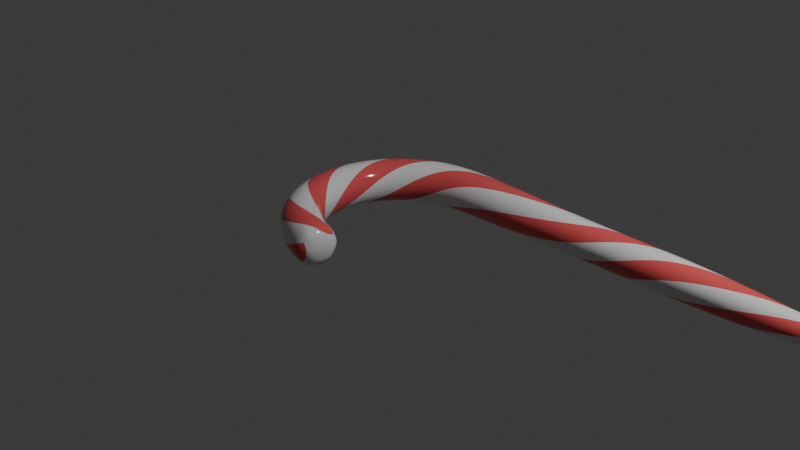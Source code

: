 # Source: CandyCaneWeapon.blend  (saved by Blender 4.0.36; exported with 4.5.12 LTS)
import bpy
from mathutils import Matrix  # noqa: F401  (used for matrix-valued properties, if any)

bpy.ops.wm.read_factory_settings(use_empty=True)
scene = bpy.context.scene
scene.name = 'Scene'

# ---- collections
col_collection = bpy.data.collections.new('Collection'); scene.collection.children.link(col_collection)

# ---- materials (node trees are filled in below, after node groups)
mat_white = bpy.data.materials.new('white')
mat_red = bpy.data.materials.new('red')

# ---- material node trees
mat_white.use_nodes = True; mat_white.node_tree.nodes.clear()
_N = mat_white.node_tree.nodes; _L = mat_white.node_tree.links
n0 = _N.new('ShaderNodeBsdfPrincipled'); n0.name = 'Principled BSDF'; n0.location = (10, 300)
n0.inputs[2].default_value = 0.1
n0.inputs[3].default_value = 1.45
n1 = _N.new('ShaderNodeOutputMaterial'); n1.name = 'Material Output'; n1.location = (300, 300)
_L.new(n0.outputs[0], n1.inputs[0])
n1.is_active_output = True
mat_red.use_nodes = True; mat_red.node_tree.nodes.clear()
_N = mat_red.node_tree.nodes; _L = mat_red.node_tree.links
n0 = _N.new('ShaderNodeBsdfPrincipled'); n0.name = 'Principled BSDF'; n0.location = (10, 300)
n0.inputs[0].default_value = (0.801, 0.1072, 0.1096, 1.0)
n0.inputs[2].default_value = 0.1
n0.inputs[3].default_value = 1.45
n1 = _N.new('ShaderNodeOutputMaterial'); n1.name = 'Material Output'; n1.location = (300, 300)
_L.new(n0.outputs[0], n1.inputs[0])
n1.is_active_output = True

# ---- world
world_world = bpy.data.worlds.new('World'); scene.world = world_world
world_world.use_nodes = True; world_world.node_tree.nodes.clear()
_N = world_world.node_tree.nodes; _L = world_world.node_tree.links
n0 = _N.new('ShaderNodeOutputWorld'); n0.name = 'World Output'; n0.location = (300, 300)
n1 = _N.new('ShaderNodeBackground'); n1.name = 'Background'; n1.location = (10, 300)
n1.inputs[0].default_value = (0.05088, 0.05088, 0.05088, 1.0)
_L.new(n1.outputs[0], n0.inputs[0])
n0.is_active_output = True
world_world.color = (0.05088, 0.05088, 0.05088)
world_world.use_sun_shadow = False
world_world.sun_shadow_jitter_overblur = 0.0

# ---- cameras
cam_camera = bpy.data.cameras.new('Camera')
cam_camera.clip_end = 100.0
cam_camera.ortho_scale = 7.314

# ---- lights
light_light = bpy.data.lights.new('Light', 'POINT')
light_light.transmission_factor = 0.0
light_light.use_soft_falloff = False
light_light.energy = 1000.0
light_light.shadow_soft_size = 0.1
light_light.shadow_maximum_resolution = 0.006
light_light.use_absolute_resolution = True

# ---- meshes
me_circle_001 = bpy.data.meshes.new('Circle.001')
me_circle_001.from_pydata([(-0.02826, -1.215, 0.125), (3.725e-09, -1.0, 0.25), (0.02826, -0.7853, 0.125), (0.02826, -0.7853, -0.125), (7.451e-09, -1.0, -0.25), (-0.02826, -1.215, -0.125), (-0.2912, -1.087, 0.2165), (-0.2265, -0.8452, 0.2165), (-0.1941, -0.7244, 2.049e-07), (-0.2265, -0.8452, -0.2165), (-0.2912, -1.087, -0.2165), (-0.3235, -1.207, -2.459e-07), (-0.6083, -1.054, 0.125), (-0.5, -0.866, 0.25), (-0.3917, -0.6785, 0.125), (-0.3917, -0.6785, -0.125), (-0.5, -0.866, -0.25), (-0.6083, -1.054, -0.125), (-0.7955, -0.7955, 0.2165), (-0.6187, -0.6187, 0.2165), (-0.5303, -0.5303, 2.161e-07), (-0.6187, -0.6187, -0.2165), (-0.7955, -0.7955, -0.2165), (-0.8839, -0.8839, -2.459e-07), (-1.054, -0.6083, 0.125), (-0.866, -0.5, 0.25), (-0.6785, -0.3917, 0.125), (-0.6785, -0.3917, -0.125), (-0.866, -0.5, -0.25), (-1.054, -0.6083, -0.125), (-1.087, -0.2912, 0.2165), (-0.8452, -0.2265, 0.2165), (-0.7244, -0.1941, 2.142e-07), (-0.8452, -0.2265, -0.2165), (-1.087, -0.2912, -0.2165), (-1.207, -0.3235, -2.515e-07), (-1.217, 3.725e-09, 0.125), (-1.0, -1.49e-08, 0.25), (-0.7835, -2.235e-08, 0.125), (-0.7835, -3.725e-09, -0.125), (-1.0, 1.49e-08, -0.25), (-1.217, 2.98e-08, -0.125), (-1.087, 0.2912, 0.2165), (-0.8452, 0.2265, 0.2165), (-0.7244, 0.1941, 2.142e-07), (-0.8452, 0.2265, -0.2165), (-1.087, 0.2912, -0.2165), (-1.207, 0.3235, -2.515e-07), (-1.054, 0.6083, 0.125), (-0.866, 0.5, 0.25), (-0.6785, 0.3917, 0.125), (-0.6785, 0.3917, -0.125), (-0.866, 0.5, -0.25), (-1.054, 0.6083, -0.125), (-0.7955, 0.7955, 0.2165), (-0.6187, 0.6187, 0.2165), (-0.5303, 0.5303, 2.384e-07), (-0.6187, 0.6187, -0.2165), (-0.7955, 0.7955, -0.2165), (-0.8839, 0.8839, -2.682e-07), (-0.6083, 1.054, 0.125), (-0.5, 0.866, 0.25), (-0.3917, 0.6785, 0.125), (-0.3917, 0.6785, -0.125), (-0.5, 0.866, -0.25), (-0.6083, 1.054, -0.125), (-0.2912, 1.087, 0.2165), (-0.2265, 0.8452, 0.2165), (-0.1941, 0.7244, 2.272e-07), (-0.2265, 0.8452, -0.2165), (-0.2912, 1.087, -0.2165), (-0.3235, 1.207, -2.608e-07), (-0.01416, 1.216, 0.125), (7.451e-09, 1.0, 0.25), (0.01416, 0.784, 0.125), (0.01416, 0.784, -0.125), (1.118e-08, 1.0, -0.25), (-0.01416, 1.216, -0.125), (0.2917, 1.125, 0.2165), (0.2917, 0.875, 0.2165), (0.2917, 0.75, 2.086e-07), (0.2917, 0.875, -0.2165), (0.2917, 1.125, -0.2165), (0.2917, 1.25, -2.421e-07), (1.147, 1.191, 0.11), (1.147, 1.0, 0.22), (1.147, 0.8095, 0.11), (1.147, 0.8095, -0.11), (1.147, 1.0, -0.22), (1.147, 1.191, -0.11), (1.521, 1.105, 0.1813), (1.521, 0.8953, 0.1813), (1.521, 0.7907, 1.186e-05), (1.521, 0.8953, -0.1813), (1.521, 1.105, -0.1813), (1.521, 1.209, 1.149e-05), (1.765, 1.181, 0.1047), (1.765, 1.0, 0.2093), (1.765, 0.8187, 0.1047), (1.765, 0.8187, -0.1046), (1.765, 1.0, -0.2093), (1.765, 1.181, -0.1046), (2.009, 1.105, 0.1813), (2.009, 0.8953, 0.1813), (2.009, 0.7907, 1.186e-05), (2.009, 0.8953, -0.1813), (2.009, 1.105, -0.1813), (2.009, 1.209, 1.149e-05), (2.253, 1.181, 0.1047), (2.253, 1.0, 0.2093), (2.253, 0.8187, 0.1047), (2.253, 0.8187, -0.1046), (2.253, 1.0, -0.2093), (2.253, 1.181, -0.1046), (2.498, 1.105, 0.1813), (2.498, 0.8953, 0.1813), (2.498, 0.7907, 1.186e-05), (2.498, 0.8953, -0.1813), (2.498, 1.105, -0.1813), (2.498, 1.209, 1.149e-05), (2.742, 1.181, 0.1047), (2.742, 1.0, 0.2093), (2.742, 0.8187, 0.1047), (2.742, 0.8187, -0.1046), (2.742, 1.0, -0.2093), (2.742, 1.181, -0.1046), (3.287, 1.094, 0.1633), (3.287, 0.9057, 0.1633), (3.287, 0.8114, 1.185e-05), (3.287, 0.9057, -0.1633), (3.287, 1.094, -0.1633), (3.287, 1.189, 1.151e-05), (3.592, 1.145, 0.08387), (3.592, 1.0, 0.1677), (3.592, 0.8547, 0.08387), (3.592, 0.8547, -0.08385), (3.592, 1.0, -0.1677), (3.592, 1.145, -0.08385), (3.869, 1.072, 0.1252), (3.869, 0.9277, 0.1252), (3.869, 0.8555, 1.181e-05), (3.869, 0.9277, -0.1252), (3.869, 1.072, -0.1252), (3.869, 1.145, 1.155e-05), (4.205, 1.103, 0.05934), (4.205, 1.0, 0.1187), (4.205, 0.8972, 0.05934), (4.205, 0.8972, -0.05932), (4.205, 1.0, -0.1187), (4.205, 1.103, -0.05932), (4.536, 1.041, 0.0683), (4.536, 0.9619, 0.0683), (4.536, 0.9225, 1.176e-05), (4.536, 0.9619, -0.06827), (4.536, 1.041, -0.06827), (4.536, 1.08, 1.161e-05), (4.784, 1.051, 0.03002), (4.784, 0.9958, 0.0616), (4.958, 0.9483, 0.02985), (4.958, 0.9483, -0.02983), (4.784, 0.9958, -0.06475), (4.784, 1.051, -0.03316), (4.976, 1.03, 0.05169), (4.976, 0.9702, 0.05169), (5.206, 0.9536, 1.173e-05), (4.976, 0.9702, -0.05167), (4.976, 1.03, -0.05167), (4.976, 1.06, 1.163e-05), (5.316, 0.9989, -0.04532), (4.784, 1.051, 0.03002), (4.784, 0.9958, 0.0616), (4.958, 0.9483, 0.02985), (4.958, 0.9483, -0.02983), (4.784, 1.051, -0.03316), (4.976, 1.03, 0.05169), (4.976, 0.9702, 0.05169), (5.206, 0.9536, 1.173e-05), (4.976, 0.9702, -0.05167), (4.976, 1.03, -0.05167), (4.976, 1.06, 1.163e-05), (5.316, 1.038, 0.02268), (5.316, 0.9989, 0.04534), (5.28, 0.9596, 0.02268), (5.28, 0.9596, -0.02265), (5.316, 0.9989, -0.04532), (5.316, 1.038, -0.02265), (5.541, 1.003, 0.006523), (5.468, 1.015, 0.02829), (5.541, 0.9951, 0.006523), (5.468, 0.9829, 0.02847), (5.541, 0.9914, 1.168e-05), (5.468, 0.9664, 1.172e-05), (5.541, 0.9951, -0.0065), (5.468, 0.9829, -0.02845), (5.541, 1.003, -0.0065), (5.468, 1.015, -0.02826), (5.541, 1.006, 1.167e-05), (5.468, 1.032, 1.166e-05)], [], [(32, 26, 20, 27), (20, 14, 8, 15), (28, 21, 16, 22), (137, 130, 125, 131), (141, 135, 129, 136), (56, 50, 44, 51), (16, 9, 4, 10), (153, 147, 141, 148), (17, 10, 5, 11), (125, 130, 124, 118), (24, 23, 12, 18), (44, 38, 32, 39), (68, 62, 56, 63), (21, 15, 9, 16), (7, 2, 8, 14), (15, 8, 3, 9), (25, 18, 13, 19), (40, 33, 28, 34), (17, 11, 12, 23), (18, 12, 6, 13), (19, 13, 7, 14), (29, 22, 17, 23), (36, 35, 24, 30), (22, 16, 10, 17), (80, 74, 68, 75), (33, 27, 21, 28), (19, 14, 20, 26), (27, 20, 15, 21), (37, 30, 25, 31), (52, 45, 40, 46), (29, 23, 24, 35), (30, 24, 18, 25), (31, 25, 19, 26), (41, 34, 29, 35), (48, 47, 36, 42), (34, 28, 22, 29), (92, 86, 80, 87), (45, 39, 33, 40), (31, 26, 32, 38), (39, 32, 27, 33), (49, 42, 37, 43), (64, 57, 52, 58), (41, 35, 36, 47), (42, 36, 30, 37), (43, 37, 31, 38), (53, 46, 41, 47), (60, 59, 48, 54), (46, 40, 34, 41), (104, 98, 92, 99), (57, 51, 45, 52), (43, 38, 44, 50), (51, 44, 39, 45), (61, 54, 49, 55), (76, 69, 64, 70), (53, 47, 48, 59), (54, 48, 42, 49), (55, 49, 43, 50), (65, 58, 53, 59), (72, 71, 60, 66), (58, 52, 46, 53), (116, 110, 104, 111), (69, 63, 57, 64), (55, 50, 56, 62), (63, 56, 51, 57), (73, 66, 61, 67), (88, 81, 76, 82), (65, 59, 60, 71), (66, 60, 54, 61), (67, 61, 55, 62), (77, 70, 65, 71), (84, 83, 72, 78), (70, 64, 58, 65), (128, 122, 116, 123), (81, 75, 69, 76), (67, 62, 68, 74), (75, 68, 63, 69), (85, 78, 73, 79), (100, 93, 88, 94), (77, 71, 72, 83), (78, 72, 66, 73), (79, 73, 67, 74), (89, 82, 77, 83), (96, 95, 84, 90), (82, 76, 70, 77), (148, 141, 136, 142), (93, 87, 81, 88), (79, 74, 80, 86), (87, 80, 75, 81), (97, 90, 85, 91), (112, 105, 100, 106), (89, 83, 84, 95), (90, 84, 78, 85), (91, 85, 79, 86), (101, 94, 89, 95), (108, 107, 96, 102), (94, 88, 82, 89), (152, 146, 140, 147), (105, 99, 93, 100), (91, 86, 92, 98), (99, 92, 87, 93), (109, 102, 97, 103), (124, 117, 112, 118), (101, 95, 96, 107), (102, 96, 90, 97), (103, 97, 91, 98), (113, 106, 101, 107), (120, 119, 108, 114), (106, 100, 94, 101), (117, 111, 105, 112), (103, 98, 104, 110), (111, 104, 99, 105), (121, 114, 109, 115), (113, 107, 108, 119), (114, 108, 102, 109), (115, 109, 103, 110), (125, 118, 113, 119), (132, 131, 120, 126), (118, 112, 106, 113), (136, 129, 124, 130), (129, 123, 117, 124), (115, 110, 116, 122), (123, 116, 111, 117), (133, 126, 121, 127), (140, 134, 128, 135), (125, 119, 120, 131), (126, 120, 114, 121), (127, 121, 115, 122), (165, 159, 153, 160), (145, 138, 133, 139), (164, 158, 152, 159), (149, 142, 137, 143), (127, 122, 128, 134), (135, 128, 123, 129), (144, 143, 132, 138), (160, 153, 148, 154), (137, 131, 132, 143), (132, 126, 133, 138), (133, 127, 134, 139), (157, 150, 145, 151), (136, 130, 137, 142), (161, 154, 149, 155), (139, 134, 140, 146), (147, 140, 135, 141), (156, 155, 144, 150), (168, 165, 160, 166), (149, 143, 144, 155), (144, 138, 145, 150), (145, 139, 146, 151), (148, 142, 149, 154), (159, 165, 177, 172), (151, 146, 152, 158), (159, 152, 147, 153), (163, 158, 171, 175), (166, 161, 173, 178), (161, 155, 156, 167), (156, 150, 157, 162), (157, 151, 158, 163), (156, 162, 174, 169), (160, 154, 161, 166), (161, 167, 179, 173), (167, 156, 169, 179), (165, 168, 184, 177), (162, 157, 170, 174), (158, 164, 176, 171), (164, 159, 172, 176), (12, 11, 0, 6), (13, 6, 1, 7), (0, 1, 6), (1, 2, 7), (2, 3, 8), (3, 4, 9), (4, 5, 10), (11, 5, 0), (157, 163, 175, 170), (168, 166, 178, 184), (0, 5, 4, 3, 2, 1), (192, 194, 196, 186, 188, 190), (193, 191, 183), (193, 183, 177, 184), (195, 193, 184), (189, 187, 181), (181, 174, 170, 175), (185, 178, 173, 179), (180, 179, 169, 174), (185, 179, 180, 197), (191, 182, 176, 183), (175, 171, 176, 182), (183, 176, 172, 177), (187, 197, 180), (191, 189, 182), (197, 195, 185), (184, 178, 185, 195), (181, 175, 182, 189), (191, 193, 192, 190), (193, 195, 194, 192), (186, 196, 197, 187), (189, 191, 190, 188), (187, 189, 188, 186), (195, 197, 196, 194), (180, 174, 181, 187)])
me_circle_001.polygons.foreach_set('use_smooth', [True] * 200)
me_circle_001.polygons.foreach_set('material_index', [0, 1, 1, 1, 0, 0, 0, 1, 1, 0, 1, 1, 1, 0, 0, 1, 0, 0, 0, 1, 0, 0, 0, 1, 0, 1, 1, 0, 1, 1, 1, 0, 1, 1, 1, 0, 1, 0, 0, 1, 0, 0, 0, 1, 0, 0, 0, 1, 0, 1, 1, 0, 1, 1, 1, 0, 1, 1, 1, 0, 1, 0, 0, 1, 0, 0, 0, 1, 0, 0, 0, 1, 0, 1, 1, 0, 1, 1, 1, 0, 1, 1, 1, 0, 1, 0, 0, 1, 0, 0, 0, 1, 0, 0, 0, 1, 0, 1, 1, 0, 1, 1, 1, 0, 1, 1, 1, 0, 0, 0, 1, 0, 0, 1, 0, 0, 0, 1, 0, 1, 1, 0, 1, 1, 1, 0, 1, 0, 0, 1, 0, 0, 1, 1, 0, 0, 1, 0, 1, 1, 1, 1, 0, 0, 1, 1, 0, 1, 0, 0, 0, 1, 0, 1, 0, 1, 0, 1, 1, 0, 0, 1, 1, 1, 1, 0, 1, 0, 1, 0, 1, 0, 1, 0, 1, 0, 0, 1, 1, 0, 1, 0, 0, 1, 1, 0, 1, 0, 0, 0, 1, 0, 1, 1, 0, 0, 0, 1, 1, 0])
_uv = me_circle_001.uv_layers.new(name='UVMap')
_uv.uv.foreach_set('vector', [0.1724, 0.4167, 0.1379, 0.3333, 0.1034, 0.4167, 0.1379, 0.5, 0.1034, 0.4167, 0.06897, 0.3333, 0.03448, 0.4167, 0.06897, 0.5, 0.1379, 0.6667, 0.1034, 0.5833, 0.06897, 0.6667, 0.1034, 0.75, 0.7586, 0.8333, 0.7241, 0.75, 0.6897, 0.8333, 0.7241, 0.9167, 0.7931, 0.5833, 0.7586, 0.5, 0.7241, 0.5833, 0.7586, 0.6667, 0.3103, 0.4167, 0.2759, 0.3333, 0.2414, 0.4167, 0.2759, 0.5, 0.06897, 0.6667, 0.03448, 0.5833, 0.0, 0.6667, 0.03448, 0.75, 0.8621, 0.5833, 0.8276, 0.5, 0.7931, 0.5833, 0.8276, 0.6667, 0.06897, 0.8333, 0.03448, 0.75, 0.0, 0.8333, 0.03448, 0.9167, 0.6897, 0.8333, 0.7241, 0.75, 0.6897, 0.6667, 0.6552, 0.75, 0.1379, 1.0, 0.1034, 0.9167, 0.06897, 0.0, 0.1034, 0.08333, 0.2414, 0.4167, 0.2069, 0.3333, 0.1724, 0.4167, 0.2069, 0.5, 0.3793, 0.4167, 0.3448, 0.3333, 0.3103, 0.4167, 0.3448, 0.5, 0.1034, 0.5833, 0.06897, 0.5, 0.03448, 0.5833, 0.06897, 0.6667, 0.03448, 0.25, 0.0, 0.3333, 0.03448, 0.4167, 0.06897, 0.3333, 0.06897, 0.5, 0.03448, 0.4167, 0.0, 0.5, 0.03448, 0.5833, 0.1379, 0.1667, 0.1034, 0.08333, 0.06897, 0.1667, 0.1034, 0.25, 0.2069, 0.6667, 0.1724, 0.5833, 0.1379, 0.6667, 0.1724, 0.75, 0.06897, 0.8333, 0.03448, 0.9167, 0.06897, 1.0, 0.1034, 0.9167, 0.1034, 0.08333, 0.06897, 0.0, 0.03448, 0.08333, 0.06897, 0.1667, 0.1034, 0.25, 0.06897, 0.1667, 0.03448, 0.25, 0.06897, 0.3333, 0.1379, 0.8333, 0.1034, 0.75, 0.06897, 0.8333, 0.1034, 0.9167, 0.2069, 1.0, 0.1724, 0.9167, 0.1379, 0.0, 0.1724, 0.08333, 0.1034, 0.75, 0.06897, 0.6667, 0.03448, 0.75, 0.06897, 0.8333, 0.4483, 0.4167, 0.4138, 0.3333, 0.3793, 0.4167, 0.4138, 0.5, 0.1724, 0.5833, 0.1379, 0.5, 0.1034, 0.5833, 0.1379, 0.6667, 0.1034, 0.25, 0.06897, 0.3333, 0.1034, 0.4167, 0.1379, 0.3333, 0.1379, 0.5, 0.1034, 0.4167, 0.06897, 0.5, 0.1034, 0.5833, 0.2069, 0.1667, 0.1724, 0.08333, 0.1379, 0.1667, 0.1724, 0.25, 0.2759, 0.6667, 0.2414, 0.5833, 0.2069, 0.6667, 0.2414, 0.75, 0.1379, 0.8333, 0.1034, 0.9167, 0.1379, 1.0, 0.1724, 0.9167, 0.1724, 0.08333, 0.1379, 0.0, 0.1034, 0.08333, 0.1379, 0.1667, 0.1724, 0.25, 0.1379, 0.1667, 0.1034, 0.25, 0.1379, 0.3333, 0.2069, 0.8333, 0.1724, 0.75, 0.1379, 0.8333, 0.1724, 0.9167, 0.2759, 1.0, 0.2414, 0.9167, 0.2069, 0.0, 0.2414, 0.08333, 0.1724, 0.75, 0.1379, 0.6667, 0.1034, 0.75, 0.1379, 0.8333, 0.5172, 0.4167, 0.4828, 0.3333, 0.4483, 0.4167, 0.4828, 0.5, 0.2414, 0.5833, 0.2069, 0.5, 0.1724, 0.5833, 0.2069, 0.6667, 0.1724, 0.25, 0.1379, 0.3333, 0.1724, 0.4167, 0.2069, 0.3333, 0.2069, 0.5, 0.1724, 0.4167, 0.1379, 0.5, 0.1724, 0.5833, 0.2759, 0.1667, 0.2414, 0.08333, 0.2069, 0.1667, 0.2414, 0.25, 0.3448, 0.6667, 0.3103, 0.5833, 0.2759, 0.6667, 0.3103, 0.75, 0.2069, 0.8333, 0.1724, 0.9167, 0.2069, 1.0, 0.2414, 0.9167, 0.2414, 0.08333, 0.2069, 0.0, 0.1724, 0.08333, 0.2069, 0.1667, 0.2414, 0.25, 0.2069, 0.1667, 0.1724, 0.25, 0.2069, 0.3333, 0.2759, 0.8333, 0.2414, 0.75, 0.2069, 0.8333, 0.2414, 0.9167, 0.3448, 1.0, 0.3103, 0.9167, 0.2759, 0.0, 0.3103, 0.08333, 0.2414, 0.75, 0.2069, 0.6667, 0.1724, 0.75, 0.2069, 0.8333, 0.5862, 0.4167, 0.5517, 0.3333, 0.5172, 0.4167, 0.5517, 0.5, 0.3103, 0.5833, 0.2759, 0.5, 0.2414, 0.5833, 0.2759, 0.6667, 0.2414, 0.25, 0.2069, 0.3333, 0.2414, 0.4167, 0.2759, 0.3333, 0.2759, 0.5, 0.2414, 0.4167, 0.2069, 0.5, 0.2414, 0.5833, 0.3448, 0.1667, 0.3103, 0.08333, 0.2759, 0.1667, 0.3103, 0.25, 0.4138, 0.6667, 0.3793, 0.5833, 0.3448, 0.6667, 0.3793, 0.75, 0.2759, 0.8333, 0.2414, 0.9167, 0.2759, 1.0, 0.3103, 0.9167, 0.3103, 0.08333, 0.2759, 0.0, 0.2414, 0.08333, 0.2759, 0.1667, 0.3103, 0.25, 0.2759, 0.1667, 0.2414, 0.25, 0.2759, 0.3333, 0.3448, 0.8333, 0.3103, 0.75, 0.2759, 0.8333, 0.3103, 0.9167, 0.4138, 1.0, 0.3793, 0.9167, 0.3448, 0.0, 0.3793, 0.08333, 0.3103, 0.75, 0.2759, 0.6667, 0.2414, 0.75, 0.2759, 0.8333, 0.6552, 0.4167, 0.6207, 0.3333, 0.5862, 0.4167, 0.6207, 0.5, 0.3793, 0.5833, 0.3448, 0.5, 0.3103, 0.5833, 0.3448, 0.6667, 0.3103, 0.25, 0.2759, 0.3333, 0.3103, 0.4167, 0.3448, 0.3333, 0.3448, 0.5, 0.3103, 0.4167, 0.2759, 0.5, 0.3103, 0.5833, 0.4138, 0.1667, 0.3793, 0.08333, 0.3448, 0.1667, 0.3793, 0.25, 0.4828, 0.6667, 0.4483, 0.5833, 0.4138, 0.6667, 0.4483, 0.75, 0.3448, 0.8333, 0.3103, 0.9167, 0.3448, 1.0, 0.3793, 0.9167, 0.3793, 0.08333, 0.3448, 0.0, 0.3103, 0.08333, 0.3448, 0.1667, 0.3793, 0.25, 0.3448, 0.1667, 0.3103, 0.25, 0.3448, 0.3333, 0.4138, 0.8333, 0.3793, 0.75, 0.3448, 0.8333, 0.3793, 0.9167, 0.4828, 1.0, 0.4483, 0.9167, 0.4138, 0.0, 0.4483, 0.08333, 0.3793, 0.75, 0.3448, 0.6667, 0.3103, 0.75, 0.3448, 0.8333, 0.7241, 0.4167, 0.6897, 0.3333, 0.6552, 0.4167, 0.6897, 0.5, 0.4483, 0.5833, 0.4138, 0.5, 0.3793, 0.5833, 0.4138, 0.6667, 0.3793, 0.25, 0.3448, 0.3333, 0.3793, 0.4167, 0.4138, 0.3333, 0.4138, 0.5, 0.3793, 0.4167, 0.3448, 0.5, 0.3793, 0.5833, 0.4828, 0.1667, 0.4483, 0.08333, 0.4138, 0.1667, 0.4483, 0.25, 0.5517, 0.6667, 0.5172, 0.5833, 0.4828, 0.6667, 0.5172, 0.75, 0.4138, 0.8333, 0.3793, 0.9167, 0.4138, 1.0, 0.4483, 0.9167, 0.4483, 0.08333, 0.4138, 0.0, 0.3793, 0.08333, 0.4138, 0.1667, 0.4483, 0.25, 0.4138, 0.1667, 0.3793, 0.25, 0.4138, 0.3333, 0.4828, 0.8333, 0.4483, 0.75, 0.4138, 0.8333, 0.4483, 0.9167, 0.5517, 1.0, 0.5172, 0.9167, 0.4828, 0.0, 0.5172, 0.08333, 0.4483, 0.75, 0.4138, 0.6667, 0.3793, 0.75, 0.4138, 0.8333, 0.8276, 0.6667, 0.7931, 0.5833, 0.7586, 0.6667, 0.7931, 0.75, 0.5172, 0.5833, 0.4828, 0.5, 0.4483, 0.5833, 0.4828, 0.6667, 0.4483, 0.25, 0.4138, 0.3333, 0.4483, 0.4167, 0.4828, 0.3333, 0.4828, 0.5, 0.4483, 0.4167, 0.4138, 0.5, 0.4483, 0.5833, 0.5517, 0.1667, 0.5172, 0.08333, 0.4828, 0.1667, 0.5172, 0.25, 0.6207, 0.6667, 0.5862, 0.5833, 0.5517, 0.6667, 0.5862, 0.75, 0.4828, 0.8333, 0.4483, 0.9167, 0.4828, 1.0, 0.5172, 0.9167, 0.5172, 0.08333, 0.4828, 0.0, 0.4483, 0.08333, 0.4828, 0.1667, 0.5172, 0.25, 0.4828, 0.1667, 0.4483, 0.25, 0.4828, 0.3333, 0.5517, 0.8333, 0.5172, 0.75, 0.4828, 0.8333, 0.5172, 0.9167, 0.6207, 1.0, 0.5862, 0.9167, 0.5517, 0.0, 0.5862, 0.08333, 0.5172, 0.75, 0.4828, 0.6667, 0.4483, 0.75, 0.4828, 0.8333, 0.8621, 0.4167, 0.8276, 0.3333, 0.7931, 0.4167, 0.8276, 0.5, 0.5862, 0.5833, 0.5517, 0.5, 0.5172, 0.5833, 0.5517, 0.6667, 0.5172, 0.25, 0.4828, 0.3333, 0.5172, 0.4167, 0.5517, 0.3333, 0.5517, 0.5, 0.5172, 0.4167, 0.4828, 0.5, 0.5172, 0.5833, 0.6207, 0.1667, 0.5862, 0.08333, 0.5517, 0.1667, 0.5862, 0.25, 0.6897, 0.6667, 0.6552, 0.5833, 0.6207, 0.6667, 0.6552, 0.75, 0.5517, 0.8333, 0.5172, 0.9167, 0.5517, 1.0, 0.5862, 0.9167, 0.5862, 0.08333, 0.5517, 0.0, 0.5172, 0.08333, 0.5517, 0.1667, 0.5862, 0.25, 0.5517, 0.1667, 0.5172, 0.25, 0.5517, 0.3333, 0.6207, 0.8333, 0.5862, 0.75, 0.5517, 0.8333, 0.5862, 0.9167, 0.6897, 1.0, 0.6552, 0.9167, 0.6207, 0.0, 0.6552, 0.08333, 0.5862, 0.75, 0.5517, 0.6667, 0.5172, 0.75, 0.5517, 0.8333, 0.6552, 0.5833, 0.6207, 0.5, 0.5862, 0.5833, 0.6207, 0.6667, 0.5862, 0.25, 0.5517, 0.3333, 0.5862, 0.4167, 0.6207, 0.3333, 0.6207, 0.5, 0.5862, 0.4167, 0.5517, 0.5, 0.5862, 0.5833, 0.6897, 0.1667, 0.6552, 0.08333, 0.6207, 0.1667, 0.6552, 0.25, 0.6207, 0.8333, 0.5862, 0.9167, 0.6207, 1.0, 0.6552, 0.9167, 0.6552, 0.08333, 0.6207, 0.0, 0.5862, 0.08333, 0.6207, 0.1667, 0.6552, 0.25, 0.6207, 0.1667, 0.5862, 0.25, 0.6207, 0.3333, 0.6897, 0.8333, 0.6552, 0.75, 0.6207, 0.8333, 0.6552, 0.9167, 0.7586, 1.0, 0.7241, 0.9167, 0.6897, 0.0, 0.7241, 0.08333, 0.6552, 0.75, 0.6207, 0.6667, 0.5862, 0.75, 0.6207, 0.8333, 0.7586, 0.6667, 0.7241, 0.5833, 0.6897, 0.6667, 0.7241, 0.75, 0.7241, 0.5833, 0.6897, 0.5, 0.6552, 0.5833, 0.6897, 0.6667, 0.6552, 0.25, 0.6207, 0.3333, 0.6552, 0.4167, 0.6897, 0.3333, 0.6897, 0.5, 0.6552, 0.4167, 0.6207, 0.5, 0.6552, 0.5833, 0.7586, 0.1667, 0.7241, 0.08333, 0.6897, 0.1667, 0.7241, 0.25, 0.7931, 0.4167, 0.7586, 0.3333, 0.7241, 0.4167, 0.7586, 0.5, 0.6897, 0.8333, 0.6552, 0.9167, 0.6897, 1.0, 0.7241, 0.9167, 0.7241, 0.08333, 0.6897, 0.0, 0.6552, 0.08333, 0.6897, 0.1667, 0.7241, 0.25, 0.6897, 0.1667, 0.6552, 0.25, 0.6897, 0.3333, 0.931, 0.5833, 0.8966, 0.5, 0.8621, 0.5833, 0.8966, 0.6667, 0.8276, 0.1667, 0.7931, 0.08333, 0.7586, 0.1667, 0.7931, 0.25, 0.931, 0.4167, 0.8966, 0.3333, 0.8621, 0.4167, 0.8966, 0.5, 0.8276, 0.8333, 0.7931, 0.75, 0.7586, 0.8333, 0.7931, 0.9167, 0.7241, 0.25, 0.6897, 0.3333, 0.7241, 0.4167, 0.7586, 0.3333, 0.7586, 0.5, 0.7241, 0.4167, 0.6897, 0.5, 0.7241, 0.5833, 0.8276, 1.0, 0.7931, 0.9167, 0.7586, 0.0, 0.7931, 0.08333, 0.8966, 0.6667, 0.8621, 0.5833, 0.8276, 0.6667, 0.8621, 0.75, 0.7586, 0.8333, 0.7241, 0.9167, 0.7586, 1.0, 0.7931, 0.9167, 0.7586, 0.0, 0.7241, 0.08333, 0.7586, 0.1667, 0.7931, 0.08333, 0.7586, 0.1667, 0.7241, 0.25, 0.7586, 0.3333, 0.7931, 0.25, 0.8966, 0.1667, 0.8621, 0.08333, 0.8276, 0.1667, 0.8621, 0.25, 0.7586, 0.6667, 0.7241, 0.75, 0.7586, 0.8333, 0.7931, 0.75, 0.8966, 0.8333, 0.8621, 0.75, 0.8276, 0.8333, 0.8621, 0.9167, 0.7931, 0.25, 0.7586, 0.3333, 0.7931, 0.4167, 0.8276, 0.3333, 0.8276, 0.5, 0.7931, 0.4167, 0.7586, 0.5, 0.7931, 0.5833, 0.8966, 1.0, 0.8621, 0.9167, 0.8276, 0.0, 0.8621, 0.08333, 0.9655, 0.6667, 0.931, 0.5833, 0.8966, 0.6667, 0.931, 0.75, 0.8276, 0.8333, 0.7931, 0.9167, 0.8276, 1.0, 0.8621, 0.9167, 0.8276, 0.0, 0.7931, 0.08333, 0.8276, 0.1667, 0.8621, 0.08333, 0.8276, 0.1667, 0.7931, 0.25, 0.8276, 0.3333, 0.8621, 0.25, 0.8276, 0.6667, 0.7931, 0.75, 0.8276, 0.8333, 0.8621, 0.75, 0.8966, 0.5, 0.931, 0.5833, 0.931, 0.5833, 0.8966, 0.5, 0.8621, 0.25, 0.8276, 0.3333, 0.8621, 0.4167, 0.8966, 0.3333, 0.8966, 0.5, 0.8621, 0.4167, 0.8276, 0.5, 0.8621, 0.5833, 0.931, 0.25, 0.8966, 0.3333, 0.8966, 0.3333, 0.931, 0.25, 0.931, 0.75, 0.8966, 0.8333, 0.8966, 0.8333, 0.931, 0.75, 0.8966, 0.8333, 0.8621, 0.9167, 0.8966, 1.0, 0.931, 0.9167, 0.8966, 0.0, 0.8621, 0.08333, 0.8966, 0.1667, 0.931, 0.08333, 0.8966, 0.1667, 0.8621, 0.25, 0.8966, 0.3333, 0.931, 0.25, 0.8966, 0.0, 0.931, 0.08333, 0.931, 0.08333, 0.8966, 0.0, 0.8966, 0.6667, 0.8621, 0.75, 0.8966, 0.8333, 0.931, 0.75, 0.8966, 0.8333, 0.931, 0.9167, 0.931, 0.9167, 0.8966, 0.8333, 0.931, 0.9167, 0.8966, 1.0, 0.8966, 1.0, 0.931, 0.9167, 0.931, 0.5833, 0.9655, 0.6667, 0.9655, 0.6667, 0.931, 0.5833, 0.931, 0.08333, 0.8966, 0.1667, 0.8966, 0.1667, 0.931, 0.08333, 0.8966, 0.3333, 0.931, 0.4167, 0.931, 0.4167, 0.8966, 0.3333, 0.931, 0.4167, 0.8966, 0.5, 0.8966, 0.5, 0.931, 0.4167, 0.06897, 1.0, 0.03448, 0.9167, 0.0, 0.0, 0.03448, 0.08333, 0.06897, 0.1667, 0.03448, 0.08333, 0.0, 0.1667, 0.03448, 0.25, 0.0, 0.0, 0.0, 0.1667, 0.03448, 0.08333, 0.0, 0.1667, 0.0, 0.3333, 0.03448, 0.25, 0.0, 0.3333, 0.0, 0.5, 0.03448, 0.4167, 0.0, 0.5, 0.0, 0.6667, 0.03448, 0.5833, 0.0, 0.6667, 0.0, 0.8333, 0.03448, 0.75, 0.03448, 0.9167, 0.0, 0.8333, 0.0, 1.0, 0.8966, 0.1667, 0.931, 0.25, 0.931, 0.25, 0.8966, 0.1667, 0.9655, 0.6667, 0.931, 0.75, 0.931, 0.75, 0.9655, 0.6667, 0.0, 1.0, 0.0, 0.8333, 0.0, 0.6667, 0.0, 0.5, 0.0, 0.3333, 0.0, 0.1667, 1.0, 0.5324, 1.0, 0.5781, 1.0, 0.5501, 1.0, 0.4499, 1.0, 0.4219, 1.0, 0.4676, 0.9966, 0.5883, 0.9966, 0.414, 0.9655, 0.5, 0.9962, 0.5849, 0.9655, 0.5, 0.931, 0.5833, 0.9655, 0.6667, 0.9959, 0.7531, 0.9959, 0.5823, 0.9655, 0.6667, 0.9959, 0.2511, 0.9959, 0.08026, 0.9655, 0.1667, 0.9655, 0.1667, 0.931, 0.08333, 0.8966, 0.1667, 0.931, 0.25, 0.9655, 0.8333, 0.931, 0.75, 0.8966, 0.8333, 0.931, 0.9167, 0.9655, 1.0, 0.931, 0.9167, 0.8966, 0.0, 0.931, 0.08333, 0.9655, 0.8333, 0.931, 0.9167, 0.9655, 1.0, 0.9959, 0.9167, 0.9966, 0.4167, 0.9655, 0.3333, 0.931, 0.4167, 0.9655, 0.5, 0.931, 0.25, 0.8966, 0.3333, 0.931, 0.4167, 0.9655, 0.3333, 0.9655, 0.5, 0.931, 0.4167, 0.8966, 0.5, 0.931, 0.5833, 0.9959, 0.008142, 0.9959, 0.8725, 0.9655, 0.0, 0.9966, 0.4194, 0.9966, 0.2451, 0.9655, 0.3333, 0.9959, 0.9198, 0.9959, 0.7469, 0.9655, 0.8333, 0.9655, 0.6667, 0.931, 0.75, 0.9655, 0.8333, 0.9959, 0.75, 0.9655, 0.1667, 0.931, 0.25, 0.9655, 0.3333, 0.9962, 0.2484, 0.9966, 0.414, 0.9966, 0.5883, 1.0, 0.5324, 1.0, 0.4676, 0.9959, 0.5823, 0.9959, 0.7531, 1.0, 0.5781, 1.0, 0.5324, 1.0, 0.4499, 1.0, 0.5501, 0.9959, 0.8725, 0.9959, 0.008142, 0.9966, 0.2451, 0.9966, 0.4194, 1.0, 0.4676, 1.0, 0.4219, 0.9959, 0.08026, 0.9959, 0.2511, 1.0, 0.4219, 1.0, 0.4499, 0.9959, 0.7469, 0.9959, 0.9198, 1.0, 0.5501, 1.0, 0.5781, 0.9655, 0.0, 0.931, 0.08333, 0.9655, 0.1667, 0.9959, 0.08333])
me_circle_001.materials.append(mat_white)
me_circle_001.materials.append(mat_red)
me_circle_001.auto_texspace = False
me_circle_001.update()

# ---- objects
ob_light = bpy.data.objects.new('Light', light_light)
ob_camera = bpy.data.objects.new('Camera', cam_camera)
ob_circle = bpy.data.objects.new('Circle', me_circle_001)

# ---- transforms, parenting, visibility, modifiers, constraints
ob_light.location = (4.076, 1.005, 5.904)
ob_light.rotation_euler = (0.6503, 0.05522, 1.866)
ob_light.lock_rotations_4d = False
ob_light.empty_display_type = 'ARROWS'
ob_light.color = (0.0, 0.0, 0.0, 0.0)
ob_light.lineart.crease_threshold = 0.0
ob_camera.location = (7.359, -6.926, 4.958)
ob_camera.rotation_euler = (1.109, 0.0, 0.8149)
ob_camera.lock_rotations_4d = False
ob_camera.empty_display_type = 'ARROWS'
ob_camera.color = (0.0, 0.0, 0.0, 0.0)
ob_camera.display_type = 'WIRE'
ob_camera.lineart.crease_threshold = 0.0
ob_circle.location = (0.0, 0.0, 0.0)
_m = ob_circle.modifiers.new('Subdivision', 'SUBSURF')
_m.levels = 2

# ---- collection membership
col_collection.objects.link(ob_light)
col_collection.objects.link(ob_camera)
col_collection.objects.link(ob_circle)

# ---- scene / render settings (as saved in the file)
scene.camera = ob_camera
scene.frame_start = 1; scene.frame_end = 250; scene.frame_set(0)
scene.render.engine = 'CYCLES'
scene.cycles.sampling_pattern = 'TABULATED_SOBOL'
scene.eevee.use_gtao = True
scene.eevee.use_raytracing = True
bpy.context.view_layer.update()
